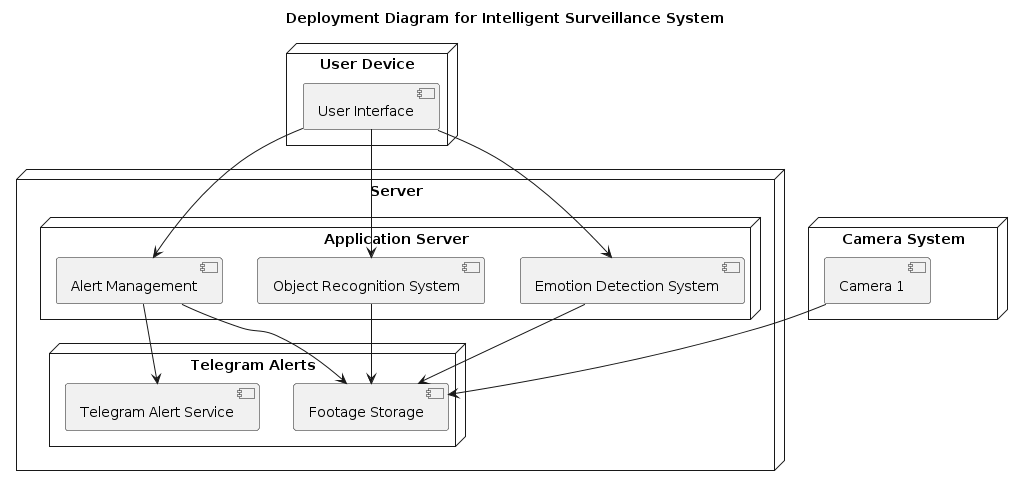

The diagram above was rendered by PlantUML. Its source (embedded in the PNG):
@startuml
title Deployment Diagram for Intelligent Surveillance System

node "User Device" {
    [User Interface]
}

node "Server" {
    node "Application Server" {
        [Alert Management]
        [Object Recognition System]
        [Emotion Detection System]
    }

    node "Telegram Alerts" {
        [Footage Storage]
        [Telegram Alert Service]
    }
}

node "Camera System" {
    [Camera 1]
 
}

[User Interface] --> [Alert Management]
[User Interface] --> [Object Recognition System]
[User Interface] --> [Emotion Detection System]

[Alert Management] --> [Footage Storage]
[Alert Management] --> [Telegram Alert Service]

[Object Recognition System] --> [Footage Storage]

[Emotion Detection System] --> [Footage Storage]

[Camera 1] --> [Footage Storage]
@enduml